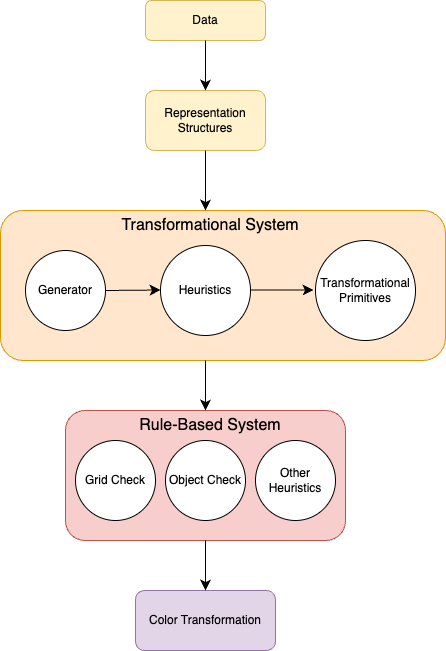

The diagram above was exported from draw.io. Its source (the exported page's mxGraphModel, read from the mxfile embedded in the PNG):
<mxGraphModel dx="1026" dy="772" grid="1" gridSize="10" guides="1" tooltips="1" connect="1" arrows="1" fold="1" page="1" pageScale="1" pageWidth="827" pageHeight="1169" math="0" shadow="0">
  <root>
    <mxCell id="WIyWlLk6GJQsqaUBKTNV-0" />
    <mxCell id="WIyWlLk6GJQsqaUBKTNV-1" parent="WIyWlLk6GJQsqaUBKTNV-0" />
    <mxCell id="WIyWlLk6GJQsqaUBKTNV-3" value="Data" style="rounded=1;whiteSpace=wrap;html=1;fontSize=12;glass=0;strokeWidth=1;shadow=0;fillColor=#fff2cc;strokeColor=#d6b656;" parent="WIyWlLk6GJQsqaUBKTNV-1" vertex="1">
      <mxGeometry x="160" y="80" width="120" height="40" as="geometry" />
    </mxCell>
    <mxCell id="kFC0l1zVeJkXzh6doWfE-0" value="Representation&lt;div&gt;Structures&lt;/div&gt;" style="rounded=1;whiteSpace=wrap;html=1;fillColor=#fff2cc;strokeColor=#d6b656;" vertex="1" parent="WIyWlLk6GJQsqaUBKTNV-1">
      <mxGeometry x="160" y="170" width="120" height="60" as="geometry" />
    </mxCell>
    <mxCell id="kFC0l1zVeJkXzh6doWfE-15" style="edgeStyle=none;curved=1;rounded=0;orthogonalLoop=1;jettySize=auto;html=1;fontSize=12;startSize=8;endSize=8;exitX=0.5;exitY=1;exitDx=0;exitDy=0;entryX=0.5;entryY=0;entryDx=0;entryDy=0;" edge="1" parent="WIyWlLk6GJQsqaUBKTNV-1" source="WIyWlLk6GJQsqaUBKTNV-3" target="kFC0l1zVeJkXzh6doWfE-0">
      <mxGeometry relative="1" as="geometry">
        <mxPoint x="290" y="140" as="targetPoint" />
      </mxGeometry>
    </mxCell>
    <mxCell id="kFC0l1zVeJkXzh6doWfE-1" value="" style="rounded=1;whiteSpace=wrap;html=1;fillColor=#ffe6cc;strokeColor=#d79b00;" vertex="1" parent="WIyWlLk6GJQsqaUBKTNV-1">
      <mxGeometry x="15" y="290" width="445" height="150" as="geometry" />
    </mxCell>
    <mxCell id="kFC0l1zVeJkXzh6doWfE-2" value="Generator" style="ellipse;whiteSpace=wrap;html=1;aspect=fixed;" vertex="1" parent="WIyWlLk6GJQsqaUBKTNV-1">
      <mxGeometry x="40" y="330" width="80" height="80" as="geometry" />
    </mxCell>
    <mxCell id="kFC0l1zVeJkXzh6doWfE-3" value="Heuristics" style="ellipse;whiteSpace=wrap;html=1;aspect=fixed;" vertex="1" parent="WIyWlLk6GJQsqaUBKTNV-1">
      <mxGeometry x="175" y="325" width="90" height="90" as="geometry" />
    </mxCell>
    <mxCell id="kFC0l1zVeJkXzh6doWfE-4" value="Transformational&lt;div&gt;Primitives&lt;/div&gt;" style="ellipse;whiteSpace=wrap;html=1;aspect=fixed;" vertex="1" parent="WIyWlLk6GJQsqaUBKTNV-1">
      <mxGeometry x="330" y="320" width="100" height="100" as="geometry" />
    </mxCell>
    <mxCell id="kFC0l1zVeJkXzh6doWfE-6" value="" style="endArrow=classic;html=1;rounded=0;fontSize=12;startSize=8;endSize=8;curved=1;exitX=1;exitY=0.5;exitDx=0;exitDy=0;" edge="1" parent="WIyWlLk6GJQsqaUBKTNV-1" source="kFC0l1zVeJkXzh6doWfE-2">
      <mxGeometry width="50" height="50" relative="1" as="geometry">
        <mxPoint x="125" y="369.5" as="sourcePoint" />
        <mxPoint x="175" y="369.5" as="targetPoint" />
      </mxGeometry>
    </mxCell>
    <mxCell id="kFC0l1zVeJkXzh6doWfE-7" value="" style="endArrow=classic;html=1;rounded=0;fontSize=12;startSize=8;endSize=8;curved=1;entryX=0.03;entryY=0.59;entryDx=0;entryDy=0;entryPerimeter=0;" edge="1" parent="WIyWlLk6GJQsqaUBKTNV-1">
      <mxGeometry width="50" height="50" relative="1" as="geometry">
        <mxPoint x="265" y="369.5" as="sourcePoint" />
        <mxPoint x="328" y="369.5" as="targetPoint" />
      </mxGeometry>
    </mxCell>
    <mxCell id="kFC0l1zVeJkXzh6doWfE-11" value="" style="rounded=1;whiteSpace=wrap;html=1;fillColor=#f8cecc;strokeColor=#b85450;" vertex="1" parent="WIyWlLk6GJQsqaUBKTNV-1">
      <mxGeometry x="80" y="490" width="280" height="130" as="geometry" />
    </mxCell>
    <mxCell id="kFC0l1zVeJkXzh6doWfE-12" value="" style="endArrow=classic;html=1;rounded=0;fontSize=12;startSize=8;endSize=8;curved=1;exitX=0.5;exitY=1;exitDx=0;exitDy=0;" edge="1" parent="WIyWlLk6GJQsqaUBKTNV-1" source="kFC0l1zVeJkXzh6doWfE-0">
      <mxGeometry width="50" height="50" relative="1" as="geometry">
        <mxPoint x="210" y="280" as="sourcePoint" />
        <mxPoint x="220" y="290" as="targetPoint" />
      </mxGeometry>
    </mxCell>
    <mxCell id="kFC0l1zVeJkXzh6doWfE-18" value="Transformational System" style="text;html=1;align=center;verticalAlign=middle;whiteSpace=wrap;rounded=0;fontSize=16;" vertex="1" parent="WIyWlLk6GJQsqaUBKTNV-1">
      <mxGeometry x="110" y="290" width="230" height="30" as="geometry" />
    </mxCell>
    <mxCell id="kFC0l1zVeJkXzh6doWfE-19" value="Grid Check" style="ellipse;whiteSpace=wrap;html=1;aspect=fixed;" vertex="1" parent="WIyWlLk6GJQsqaUBKTNV-1">
      <mxGeometry x="90" y="520" width="80" height="80" as="geometry" />
    </mxCell>
    <mxCell id="kFC0l1zVeJkXzh6doWfE-20" value="Object Check" style="ellipse;whiteSpace=wrap;html=1;aspect=fixed;" vertex="1" parent="WIyWlLk6GJQsqaUBKTNV-1">
      <mxGeometry x="180" y="520" width="80" height="80" as="geometry" />
    </mxCell>
    <mxCell id="kFC0l1zVeJkXzh6doWfE-21" value="Other Heuristics" style="ellipse;whiteSpace=wrap;html=1;aspect=fixed;" vertex="1" parent="WIyWlLk6GJQsqaUBKTNV-1">
      <mxGeometry x="270" y="520" width="80" height="80" as="geometry" />
    </mxCell>
    <mxCell id="kFC0l1zVeJkXzh6doWfE-22" value="" style="endArrow=classic;html=1;rounded=0;fontSize=12;startSize=8;endSize=8;curved=1;entryX=0.5;entryY=0;entryDx=0;entryDy=0;" edge="1" parent="WIyWlLk6GJQsqaUBKTNV-1" target="kFC0l1zVeJkXzh6doWfE-11">
      <mxGeometry width="50" height="50" relative="1" as="geometry">
        <mxPoint x="220" y="440" as="sourcePoint" />
        <mxPoint x="240" y="440" as="targetPoint" />
      </mxGeometry>
    </mxCell>
    <mxCell id="kFC0l1zVeJkXzh6doWfE-24" value="Rule-Based System" style="text;html=1;align=center;verticalAlign=middle;whiteSpace=wrap;rounded=0;fontSize=16;" vertex="1" parent="WIyWlLk6GJQsqaUBKTNV-1">
      <mxGeometry x="120" y="490" width="210" height="30" as="geometry" />
    </mxCell>
    <mxCell id="kFC0l1zVeJkXzh6doWfE-25" value="Color Transformation" style="rounded=1;whiteSpace=wrap;html=1;fillColor=#e1d5e7;strokeColor=#9673a6;" vertex="1" parent="WIyWlLk6GJQsqaUBKTNV-1">
      <mxGeometry x="150" y="670" width="140" height="60" as="geometry" />
    </mxCell>
    <mxCell id="kFC0l1zVeJkXzh6doWfE-26" value="" style="endArrow=classic;html=1;rounded=0;fontSize=12;startSize=8;endSize=8;curved=1;exitX=0.5;exitY=1;exitDx=0;exitDy=0;" edge="1" parent="WIyWlLk6GJQsqaUBKTNV-1" source="kFC0l1zVeJkXzh6doWfE-11">
      <mxGeometry width="50" height="50" relative="1" as="geometry">
        <mxPoint x="210" y="620" as="sourcePoint" />
        <mxPoint x="220" y="670" as="targetPoint" />
      </mxGeometry>
    </mxCell>
  </root>
</mxGraphModel>